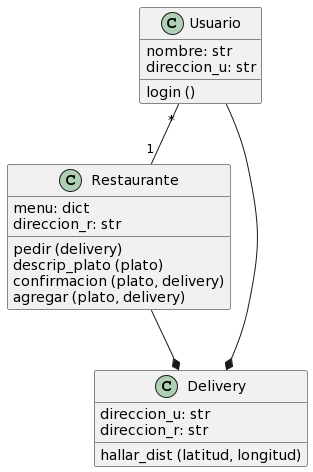

The diagram above was rendered by PlantUML. Its source (embedded in the PNG):
@startuml
Class Restaurante {
menu: dict
direccion_r: str
pedir (delivery)
descrip_plato (plato)
confirmacion (plato, delivery)
agregar (plato, delivery)
}

Class Usuario {
nombre: str
direccion_u: str
login ()
}

Class Delivery {

direccion_u: str
direccion_r: str
hallar_dist (latitud, longitud)

}

Usuario --* Delivery
Restaurante --* Delivery
Usuario "*"--"1" Restaurante
@enduml